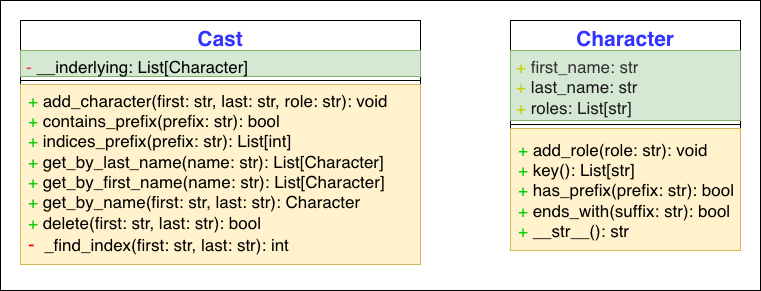

The diagram above was exported from draw.io. Its source (the exported page's mxGraphModel, read from the mxfile embedded in the PNG):
<mxGraphModel dx="1025" dy="464" grid="1" gridSize="10" guides="1" tooltips="1" connect="1" arrows="1" fold="1" page="1" pageScale="1" pageWidth="850" pageHeight="1100" math="0" shadow="0">
  <root>
    <mxCell id="0" />
    <mxCell id="1" parent="0" />
    <mxCell id="c4jmunyXRTaM2yUV4e83-1" parent="1" style="swimlane;fontStyle=1;align=center;verticalAlign=top;childLayout=stackLayout;horizontal=1;startSize=30;horizontalStack=0;resizeParent=1;resizeParentMax=0;resizeLast=0;collapsible=1;marginBottom=0;whiteSpace=wrap;html=1;fontColor=#FF3333;" value="&lt;font style=&quot;font-size: 21px; color: rgb(51, 51, 255);&quot;&gt;Cast&lt;/font&gt;" vertex="1">
      <mxGeometry height="244" width="400" x="50" y="80" as="geometry" />
    </mxCell>
    <mxCell id="c4jmunyXRTaM2yUV4e83-2" parent="c4jmunyXRTaM2yUV4e83-1" style="text;strokeColor=#82b366;fillColor=#d5e8d4;align=left;verticalAlign=top;spacingLeft=4;spacingRight=4;overflow=hidden;rotatable=0;points=[[0,0.5],[1,0.5]];portConstraint=eastwest;whiteSpace=wrap;html=1;fontSize=17;" value="&lt;font&gt;&lt;font style=&quot;color: rgb(255, 51, 51);&quot;&gt;-&lt;/font&gt; &lt;/font&gt;__inderlying: List[Character]" vertex="1">
      <mxGeometry height="26" width="400" y="30" as="geometry" />
    </mxCell>
    <mxCell id="c4jmunyXRTaM2yUV4e83-3" parent="c4jmunyXRTaM2yUV4e83-1" style="line;strokeWidth=1;fillColor=none;align=left;verticalAlign=middle;spacingTop=-1;spacingLeft=3;spacingRight=3;rotatable=0;labelPosition=right;points=[];portConstraint=eastwest;strokeColor=inherit;" value="" vertex="1">
      <mxGeometry height="8" width="400" y="56" as="geometry" />
    </mxCell>
    <mxCell id="c4jmunyXRTaM2yUV4e83-4" parent="c4jmunyXRTaM2yUV4e83-1" style="text;strokeColor=#d6b656;fillColor=#fff2cc;align=left;verticalAlign=middle;spacingLeft=4;spacingRight=4;overflow=hidden;rotatable=0;points=[[0,0.5],[1,0.5]];portConstraint=eastwest;whiteSpace=wrap;html=1;fontSize=17;spacingTop=2;spacing=4;" value="&lt;font style=&quot;color: rgb(0, 204, 0);&quot;&gt;+&lt;/font&gt; add_character(first: str, last: str, role: str): void&lt;br&gt;&lt;div&gt;&lt;span style=&quot;color: rgb(0, 204, 0); background-color: transparent;&quot;&gt;+&lt;/span&gt;&amp;nbsp;contains_prefix(prefix: str): bool&lt;/div&gt;&lt;div&gt;&lt;span style=&quot;color: rgb(0, 204, 0); background-color: transparent;&quot;&gt;+&lt;/span&gt;&amp;nbsp;indices_prefix(prefix: str): List[int]&lt;/div&gt;&lt;div&gt;&lt;span style=&quot;color: rgb(0, 204, 0); background-color: transparent;&quot;&gt;+&lt;/span&gt;&amp;nbsp;get_by_last_name(name: str): List[Character]&lt;/div&gt;&lt;div&gt;&lt;span style=&quot;color: rgb(0, 204, 0); background-color: transparent;&quot;&gt;+&lt;/span&gt;&amp;nbsp;get_by_first_name(name: str): List[Character]&lt;/div&gt;&lt;div&gt;&lt;span style=&quot;color: rgb(0, 204, 0); background-color: transparent;&quot;&gt;+&lt;/span&gt;&amp;nbsp;get_by_name(first: str, last: str): Character&lt;/div&gt;&lt;div&gt;&lt;span style=&quot;color: rgb(0, 204, 0); background-color: transparent;&quot;&gt;+&lt;/span&gt;&amp;nbsp;delete(&lt;span style=&quot;background-color: transparent; color: light-dark(rgb(0, 0, 0), rgb(255, 255, 255));&quot;&gt;first: str, last: str&lt;/span&gt;&lt;span style=&quot;background-color: transparent; color: light-dark(rgb(0, 0, 0), rgb(255, 255, 255));&quot;&gt;): bool&lt;/span&gt;&lt;/div&gt;&lt;div&gt;&lt;span style=&quot;background-color: transparent;&quot;&gt;&lt;font style=&quot;font-size: 20px; color: rgb(255, 0, 0);&quot;&gt;-&lt;/font&gt;&lt;font style=&quot;color: rgb(255, 0, 0);&quot;&gt;&amp;nbsp;&amp;nbsp;&lt;/font&gt;&lt;/span&gt;&lt;span style=&quot;background-color: transparent; color: light-dark(rgb(0, 0, 0), rgb(255, 255, 255));&quot;&gt;_find_index(&lt;/span&gt;&lt;span style=&quot;background-color: transparent; color: light-dark(rgb(0, 0, 0), rgb(255, 255, 255));&quot;&gt;first: str, last: str&lt;/span&gt;&lt;span style=&quot;background-color: transparent; color: light-dark(rgb(0, 0, 0), rgb(255, 255, 255));&quot;&gt;): int&lt;/span&gt;&lt;/div&gt;&lt;div&gt;&lt;div&gt;&lt;br&gt;&lt;/div&gt;&lt;/div&gt;" vertex="1">
      <mxGeometry height="180" width="400" y="64" as="geometry" />
    </mxCell>
    <mxCell id="c4jmunyXRTaM2yUV4e83-6" parent="1" style="swimlane;fontStyle=1;align=center;verticalAlign=top;childLayout=stackLayout;horizontal=1;startSize=30;horizontalStack=0;resizeParent=1;resizeParentMax=0;resizeLast=0;collapsible=1;marginBottom=0;whiteSpace=wrap;html=1;fontColor=#FF3333;" value="&lt;font style=&quot;font-size: 21px; color: rgb(51, 51, 255);&quot;&gt;Character&lt;/font&gt;" vertex="1">
      <mxGeometry height="230" width="230" x="540" y="80" as="geometry" />
    </mxCell>
    <mxCell id="c4jmunyXRTaM2yUV4e83-7" parent="c4jmunyXRTaM2yUV4e83-6" style="text;strokeColor=#82b366;fillColor=#d5e8d4;align=left;verticalAlign=top;spacingLeft=4;spacingRight=4;overflow=hidden;rotatable=0;points=[[0,0.5],[1,0.5]];portConstraint=eastwest;whiteSpace=wrap;html=1;fontSize=17;" value="&lt;font style=&quot;color: rgb(204, 204, 0);&quot;&gt;+ &lt;/font&gt;&lt;font style=&quot;color: rgb(51, 51, 51);&quot;&gt;first_name: str&lt;/font&gt;&lt;div&gt;&lt;font style=&quot;color: rgb(204, 204, 0);&quot;&gt;+ &lt;/font&gt;&lt;font style=&quot;color: rgb(26, 26, 26);&quot;&gt;last_name: str&lt;/font&gt;&lt;/div&gt;&lt;div&gt;&lt;font style=&quot;color: rgb(204, 204, 0);&quot;&gt;+ &lt;/font&gt;&lt;font style=&quot;color: rgb(26, 26, 26);&quot;&gt;roles: List[str]&lt;/font&gt;&lt;div&gt;&lt;font style=&quot;color: rgb(204, 204, 0);&quot;&gt;&amp;nbsp;&lt;/font&gt;&lt;/div&gt;&lt;div&gt;&lt;font style=&quot;color: rgb(204, 204, 0);&quot;&gt;&amp;nbsp;&lt;/font&gt;&lt;/div&gt;&lt;/div&gt;" vertex="1">
      <mxGeometry height="70" width="230" y="30" as="geometry" />
    </mxCell>
    <mxCell id="c4jmunyXRTaM2yUV4e83-8" parent="c4jmunyXRTaM2yUV4e83-6" style="line;strokeWidth=1;fillColor=none;align=left;verticalAlign=middle;spacingTop=-1;spacingLeft=3;spacingRight=3;rotatable=0;labelPosition=right;points=[];portConstraint=eastwest;strokeColor=inherit;" value="" vertex="1">
      <mxGeometry height="8" width="230" y="100" as="geometry" />
    </mxCell>
    <mxCell id="c4jmunyXRTaM2yUV4e83-9" parent="c4jmunyXRTaM2yUV4e83-6" style="text;strokeColor=#d6b656;fillColor=#fff2cc;align=left;verticalAlign=middle;spacingLeft=4;spacingRight=4;overflow=hidden;rotatable=0;points=[[0,0.5],[1,0.5]];portConstraint=eastwest;whiteSpace=wrap;html=1;fontSize=17;spacingTop=2;spacing=4;" value="&lt;font style=&quot;color: rgb(0, 204, 0);&quot;&gt;+&lt;/font&gt; add_role(role: str): void&lt;br&gt;&lt;div&gt;&lt;span style=&quot;color: rgb(0, 204, 0); background-color: transparent;&quot;&gt;+&lt;/span&gt;&amp;nbsp;key(): List[str]&lt;/div&gt;&lt;div&gt;&lt;span style=&quot;color: rgb(0, 204, 0); background-color: transparent;&quot;&gt;+&lt;/span&gt;&amp;nbsp;has_prefix(prefix: str): bool&lt;/div&gt;&lt;div&gt;&lt;span style=&quot;background-color: transparent; color: rgb(0, 204, 0);&quot;&gt;+&amp;nbsp;&lt;/span&gt;ends_with(suffix: str): bool&lt;/div&gt;&lt;div&gt;&lt;span style=&quot;background-color: transparent; color: rgb(0, 204, 0);&quot;&gt;+&amp;nbsp;&lt;/span&gt;__str__(): str&lt;/div&gt;" vertex="1">
      <mxGeometry height="122" width="230" y="108" as="geometry" />
    </mxCell>
    <mxCell id="c4jmunyXRTaM2yUV4e83-10" parent="1" style="rounded=0;whiteSpace=wrap;html=1;fillColor=none;" value="" vertex="1">
      <mxGeometry height="290" width="760" x="30" y="60" as="geometry" />
    </mxCell>
  </root>
</mxGraphModel>